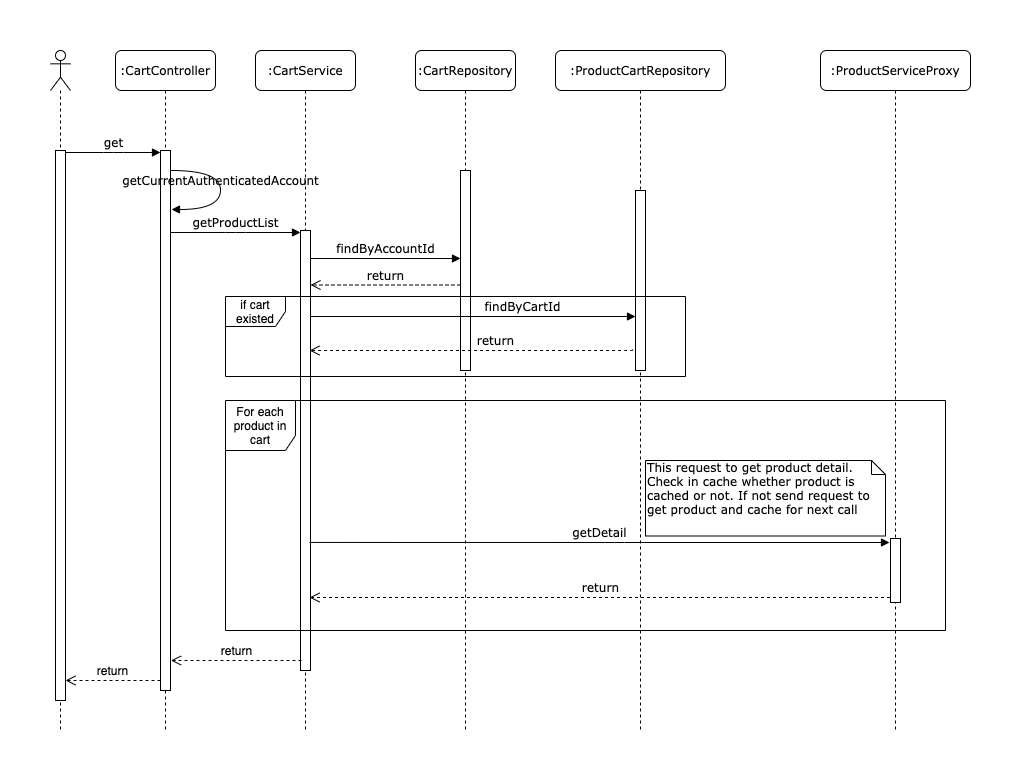

The diagram above was exported from draw.io. Its source (the exported page's mxGraphModel, read from the mxfile embedded in the PNG):
<mxGraphModel dx="1186" dy="747" grid="1" gridSize="10" guides="1" tooltips="1" connect="1" arrows="1" fold="1" page="1" pageScale="1" pageWidth="1100" pageHeight="850" background="#ffffff" math="0" shadow="0">
  <root>
    <mxCell id="0" />
    <mxCell id="1" parent="0" />
    <mxCell id="7baba1c4bc27f4b0-2" value=":CartService" style="shape=umlLifeline;perimeter=lifelinePerimeter;whiteSpace=wrap;html=1;container=1;collapsible=0;recursiveResize=0;outlineConnect=0;rounded=1;shadow=0;comic=0;labelBackgroundColor=none;strokeWidth=1;fontFamily=Verdana;fontSize=12;align=center;" parent="1" vertex="1">
      <mxGeometry x="240" y="80" width="100" height="680" as="geometry" />
    </mxCell>
    <mxCell id="7baba1c4bc27f4b0-10" value="" style="html=1;points=[];perimeter=orthogonalPerimeter;rounded=0;shadow=0;comic=0;labelBackgroundColor=none;strokeWidth=1;fontFamily=Verdana;fontSize=12;align=center;" parent="7baba1c4bc27f4b0-2" vertex="1">
      <mxGeometry x="45" y="180" width="10" height="440" as="geometry" />
    </mxCell>
    <mxCell id="7baba1c4bc27f4b0-3" value=":CartRepository" style="shape=umlLifeline;perimeter=lifelinePerimeter;whiteSpace=wrap;html=1;container=1;collapsible=0;recursiveResize=0;outlineConnect=0;rounded=1;shadow=0;comic=0;labelBackgroundColor=none;strokeWidth=1;fontFamily=Verdana;fontSize=12;align=center;" parent="1" vertex="1">
      <mxGeometry x="400" y="80" width="100" height="680" as="geometry" />
    </mxCell>
    <mxCell id="7baba1c4bc27f4b0-13" value="" style="html=1;points=[];perimeter=orthogonalPerimeter;rounded=0;shadow=0;comic=0;labelBackgroundColor=none;strokeWidth=1;fontFamily=Verdana;fontSize=12;align=center;" parent="7baba1c4bc27f4b0-3" vertex="1">
      <mxGeometry x="45" y="120" width="10" height="200" as="geometry" />
    </mxCell>
    <mxCell id="z5sRIvQ2iqhk9s5iDgW--9" value="return" style="html=1;verticalAlign=bottom;endArrow=open;dashed=1;endSize=8;labelBackgroundColor=none;fontFamily=Verdana;fontSize=12;edgeStyle=elbowEdgeStyle;elbow=vertical;" edge="1" parent="7baba1c4bc27f4b0-3">
      <mxGeometry relative="1" as="geometry">
        <mxPoint x="-105" y="234.5" as="targetPoint" />
        <Array as="points">
          <mxPoint x="-35" y="234.5" />
        </Array>
        <mxPoint x="45" y="234.5" as="sourcePoint" />
      </mxGeometry>
    </mxCell>
    <mxCell id="7baba1c4bc27f4b0-4" value=":ProductCartRepository&lt;br&gt;" style="shape=umlLifeline;perimeter=lifelinePerimeter;whiteSpace=wrap;html=1;container=1;collapsible=0;recursiveResize=0;outlineConnect=0;rounded=1;shadow=0;comic=0;labelBackgroundColor=none;strokeWidth=1;fontFamily=Verdana;fontSize=12;align=center;" parent="1" vertex="1">
      <mxGeometry x="540" y="80" width="170" height="680" as="geometry" />
    </mxCell>
    <mxCell id="7baba1c4bc27f4b0-5" value=":ProductServiceProxy" style="shape=umlLifeline;perimeter=lifelinePerimeter;whiteSpace=wrap;html=1;container=1;collapsible=0;recursiveResize=0;outlineConnect=0;rounded=1;shadow=0;comic=0;labelBackgroundColor=none;strokeWidth=1;fontFamily=Verdana;fontSize=12;align=center;" parent="1" vertex="1">
      <mxGeometry x="805" y="80" width="150" height="680" as="geometry" />
    </mxCell>
    <mxCell id="7baba1c4bc27f4b0-19" value="" style="html=1;points=[];perimeter=orthogonalPerimeter;rounded=0;shadow=0;comic=0;labelBackgroundColor=none;strokeWidth=1;fontFamily=Verdana;fontSize=12;align=center;" parent="7baba1c4bc27f4b0-5" vertex="1">
      <mxGeometry x="70" y="488" width="10" height="64" as="geometry" />
    </mxCell>
    <mxCell id="7baba1c4bc27f4b0-8" value=":CartController" style="shape=umlLifeline;perimeter=lifelinePerimeter;whiteSpace=wrap;html=1;container=1;collapsible=0;recursiveResize=0;outlineConnect=0;rounded=1;shadow=0;comic=0;labelBackgroundColor=none;strokeWidth=1;fontFamily=Verdana;fontSize=12;align=center;" parent="1" vertex="1">
      <mxGeometry x="100" y="80" width="100" height="680" as="geometry" />
    </mxCell>
    <mxCell id="7baba1c4bc27f4b0-9" value="" style="html=1;points=[];perimeter=orthogonalPerimeter;rounded=0;shadow=0;comic=0;labelBackgroundColor=none;strokeWidth=1;fontFamily=Verdana;fontSize=12;align=center;" parent="7baba1c4bc27f4b0-8" vertex="1">
      <mxGeometry x="45" y="100" width="10" height="540" as="geometry" />
    </mxCell>
    <mxCell id="7baba1c4bc27f4b0-16" value="" style="html=1;points=[];perimeter=orthogonalPerimeter;rounded=0;shadow=0;comic=0;labelBackgroundColor=none;strokeWidth=1;fontFamily=Verdana;fontSize=12;align=center;" parent="1" vertex="1">
      <mxGeometry x="620" y="220" width="10" height="180" as="geometry" />
    </mxCell>
    <mxCell id="7baba1c4bc27f4b0-23" value="getDetail" style="html=1;verticalAlign=bottom;endArrow=block;labelBackgroundColor=none;fontFamily=Verdana;fontSize=12;exitX=0.9;exitY=0.769;exitDx=0;exitDy=0;exitPerimeter=0;" parent="1" edge="1">
      <mxGeometry relative="1" as="geometry">
        <mxPoint x="294" y="571.94" as="sourcePoint" />
        <mxPoint x="874" y="572" as="targetPoint" />
        <Array as="points">
          <mxPoint x="599" y="572" />
        </Array>
      </mxGeometry>
    </mxCell>
    <mxCell id="7baba1c4bc27f4b0-30" value="return" style="html=1;verticalAlign=bottom;endArrow=open;dashed=1;endSize=8;labelBackgroundColor=none;fontFamily=Verdana;fontSize=12;edgeStyle=elbowEdgeStyle;elbow=vertical;" parent="1" edge="1">
      <mxGeometry relative="1" as="geometry">
        <mxPoint x="294" y="627" as="targetPoint" />
        <Array as="points">
          <mxPoint x="719" y="627" />
        </Array>
        <mxPoint x="874.5" y="627" as="sourcePoint" />
      </mxGeometry>
    </mxCell>
    <mxCell id="7baba1c4bc27f4b0-11" value="getProductList" style="html=1;verticalAlign=bottom;endArrow=block;entryX=0;entryY=0;labelBackgroundColor=none;fontFamily=Verdana;fontSize=12;edgeStyle=elbowEdgeStyle;elbow=vertical;" parent="1" edge="1">
      <mxGeometry relative="1" as="geometry">
        <mxPoint x="155" y="262" as="sourcePoint" />
        <mxPoint x="285" y="262" as="targetPoint" />
      </mxGeometry>
    </mxCell>
    <mxCell id="7baba1c4bc27f4b0-14" value="findByAccountId" style="html=1;verticalAlign=bottom;endArrow=block;entryX=0;entryY=0;labelBackgroundColor=none;fontFamily=Verdana;fontSize=12;edgeStyle=elbowEdgeStyle;elbow=vertical;" parent="1" edge="1">
      <mxGeometry relative="1" as="geometry">
        <mxPoint x="295" y="288" as="sourcePoint" />
        <mxPoint x="445" y="288.0000000000002" as="targetPoint" />
      </mxGeometry>
    </mxCell>
    <mxCell id="7baba1c4bc27f4b0-36" value="getCurrentAuthenticatedAccount" style="html=1;verticalAlign=bottom;endArrow=block;labelBackgroundColor=none;fontFamily=Verdana;fontSize=12;elbow=vertical;edgeStyle=orthogonalEdgeStyle;curved=1;exitX=1.066;exitY=0.713;exitPerimeter=0;" parent="1" edge="1">
      <mxGeometry relative="1" as="geometry">
        <mxPoint x="155.66000000000008" y="200.01000000000008" as="sourcePoint" />
        <mxPoint x="156" y="239" as="targetPoint" />
        <Array as="points">
          <mxPoint x="205" y="200.1" />
          <mxPoint x="205" y="239.1" />
        </Array>
      </mxGeometry>
    </mxCell>
    <mxCell id="z5sRIvQ2iqhk9s5iDgW--1" value="" style="shape=umlLifeline;participant=umlActor;perimeter=lifelinePerimeter;whiteSpace=wrap;html=1;container=1;collapsible=0;recursiveResize=0;verticalAlign=top;spacingTop=36;labelBackgroundColor=#ffffff;outlineConnect=0;" vertex="1" parent="1">
      <mxGeometry x="35" y="80" width="20" height="680" as="geometry" />
    </mxCell>
    <mxCell id="z5sRIvQ2iqhk9s5iDgW--2" value="" style="html=1;points=[];perimeter=orthogonalPerimeter;" vertex="1" parent="1">
      <mxGeometry x="40" y="180" width="10" height="550" as="geometry" />
    </mxCell>
    <mxCell id="z5sRIvQ2iqhk9s5iDgW--6" value="get" style="html=1;verticalAlign=bottom;endArrow=block;labelBackgroundColor=none;fontFamily=Verdana;fontSize=12;edgeStyle=elbowEdgeStyle;elbow=horizontal;" edge="1" parent="1">
      <mxGeometry relative="1" as="geometry">
        <mxPoint x="50" y="182" as="sourcePoint" />
        <mxPoint x="145" y="182" as="targetPoint" />
      </mxGeometry>
    </mxCell>
    <mxCell id="z5sRIvQ2iqhk9s5iDgW--8" value="findByCartId" style="html=1;verticalAlign=bottom;endArrow=block;labelBackgroundColor=none;fontFamily=Verdana;fontSize=12;edgeStyle=elbowEdgeStyle;elbow=vertical;" edge="1" parent="1">
      <mxGeometry x="0.305" relative="1" as="geometry">
        <mxPoint x="295" y="346" as="sourcePoint" />
        <mxPoint x="620" y="346" as="targetPoint" />
        <mxPoint as="offset" />
      </mxGeometry>
    </mxCell>
    <mxCell id="z5sRIvQ2iqhk9s5iDgW--12" value="return" style="html=1;verticalAlign=bottom;endArrow=open;dashed=1;endSize=8;labelBackgroundColor=none;fontFamily=Verdana;fontSize=12;edgeStyle=elbowEdgeStyle;elbow=vertical;exitX=-0.3;exitY=0.883;exitDx=0;exitDy=0;exitPerimeter=0;" edge="1" parent="1" source="7baba1c4bc27f4b0-16">
      <mxGeometry x="-0.1479" relative="1" as="geometry">
        <mxPoint x="294" y="380" as="targetPoint" />
        <Array as="points">
          <mxPoint x="435" y="380" />
        </Array>
        <mxPoint x="610" y="380" as="sourcePoint" />
        <mxPoint as="offset" />
      </mxGeometry>
    </mxCell>
    <mxCell id="z5sRIvQ2iqhk9s5iDgW--11" value="if cart existed" style="shape=umlFrame;whiteSpace=wrap;html=1;" vertex="1" parent="1">
      <mxGeometry x="210" y="326" width="460" height="80" as="geometry" />
    </mxCell>
    <mxCell id="z5sRIvQ2iqhk9s5iDgW--14" value="&lt;span style=&quot;font-family: &amp;#34;verdana&amp;#34;&quot;&gt;This request to get product detail.&lt;/span&gt;&lt;br style=&quot;font-family: &amp;#34;verdana&amp;#34;&quot;&gt;&lt;span style=&quot;font-family: &amp;#34;verdana&amp;#34;&quot;&gt;Check in cache whether product is cached or not. If not send request to get product and cache for next call&lt;/span&gt;" style="shape=note;whiteSpace=wrap;html=1;size=14;verticalAlign=top;align=left;spacingTop=-6;" vertex="1" parent="1">
      <mxGeometry x="630" y="490" width="240" height="75.5" as="geometry" />
    </mxCell>
    <mxCell id="z5sRIvQ2iqhk9s5iDgW--19" value="For each product in cart" style="shape=umlFrame;whiteSpace=wrap;html=1;width=70;height=50;" vertex="1" parent="1">
      <mxGeometry x="210" y="430" width="720" height="230" as="geometry" />
    </mxCell>
    <mxCell id="z5sRIvQ2iqhk9s5iDgW--20" value="&lt;font style=&quot;font-size: 12px&quot;&gt;return&lt;/font&gt;" style="html=1;verticalAlign=bottom;endArrow=open;dashed=1;endSize=8;" edge="1" parent="1">
      <mxGeometry relative="1" as="geometry">
        <mxPoint x="286" y="690" as="sourcePoint" />
        <mxPoint x="155.5" y="690" as="targetPoint" />
      </mxGeometry>
    </mxCell>
    <mxCell id="z5sRIvQ2iqhk9s5iDgW--21" value="&lt;font style=&quot;font-size: 12px&quot;&gt;return&lt;/font&gt;" style="html=1;verticalAlign=bottom;endArrow=open;dashed=1;endSize=8;" edge="1" parent="1" source="7baba1c4bc27f4b0-9">
      <mxGeometry relative="1" as="geometry">
        <mxPoint x="140.5" y="710" as="sourcePoint" />
        <mxPoint x="50" y="710" as="targetPoint" />
      </mxGeometry>
    </mxCell>
  </root>
</mxGraphModel>